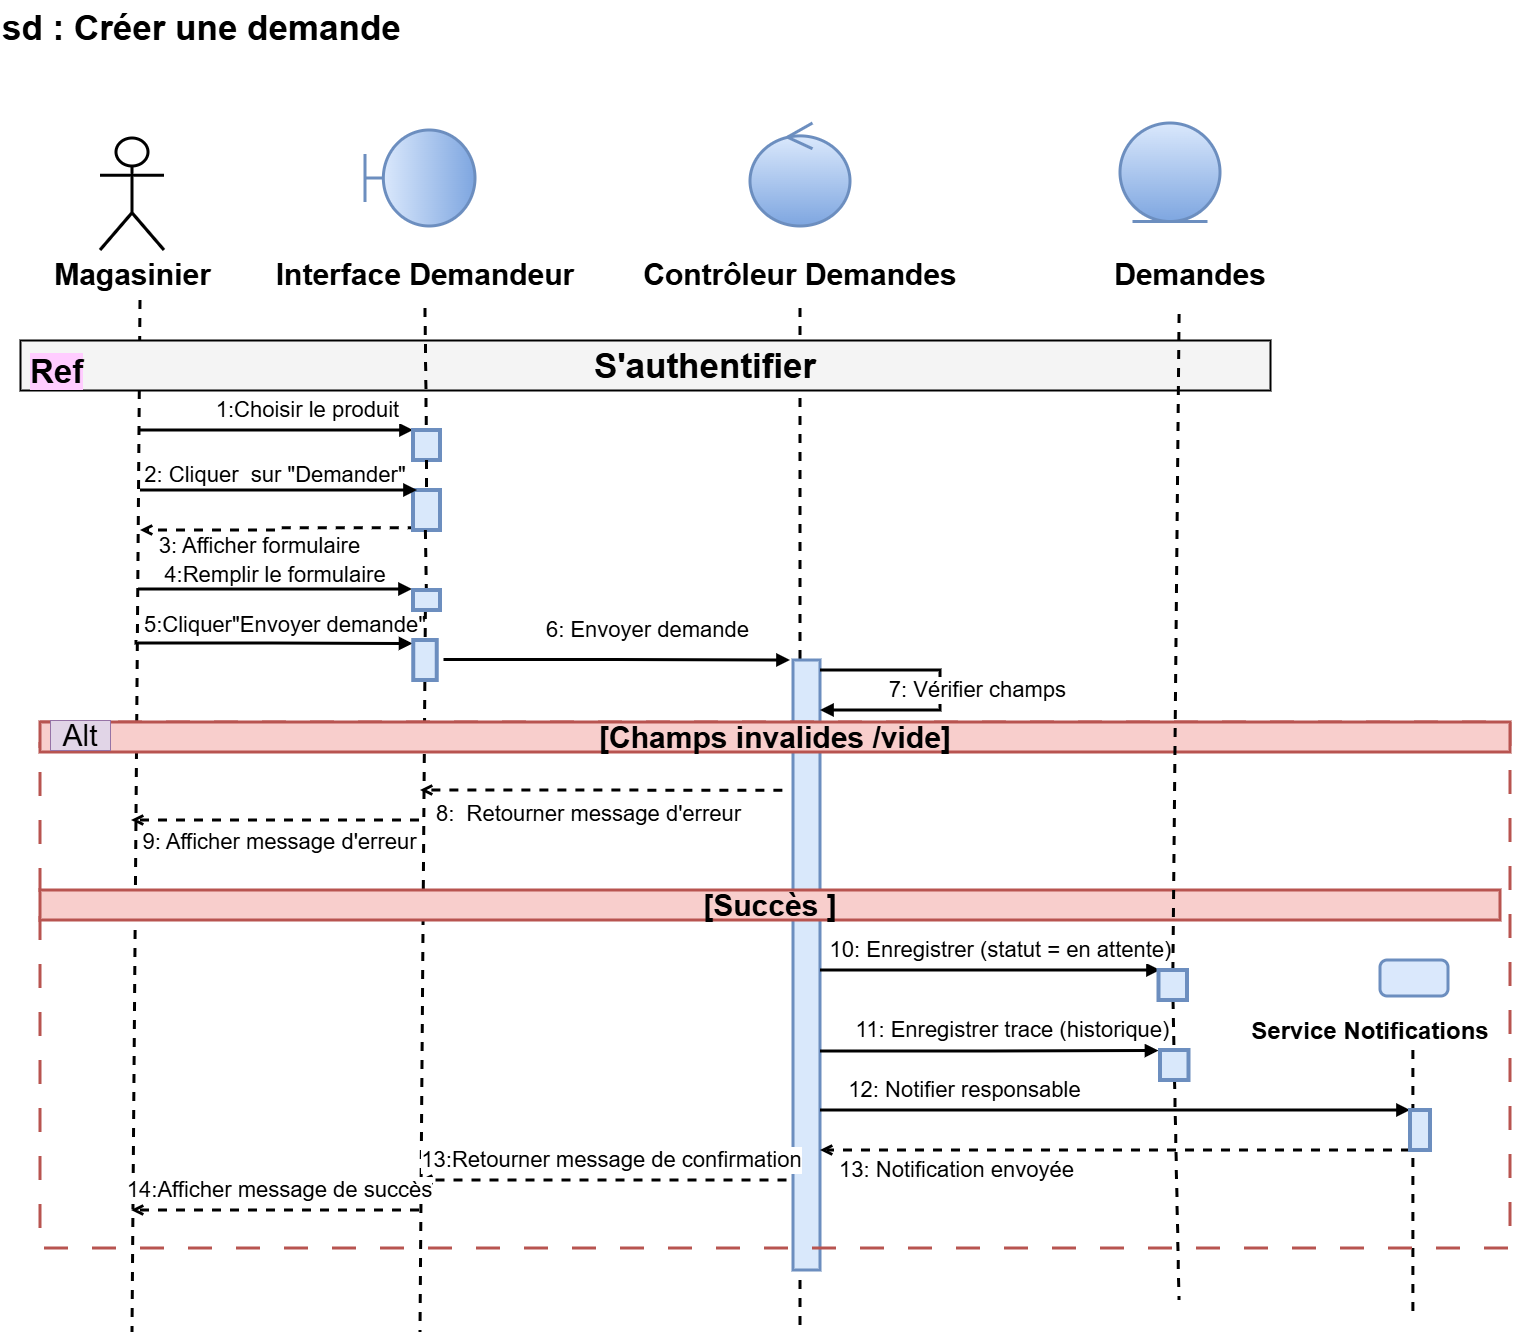

The diagram above was exported from draw.io. Its source (the exported page's mxGraphModel, read from the mxfile embedded in the PNG):
<mxGraphModel dx="3844" dy="2394" grid="1" gridSize="10" guides="1" tooltips="1" connect="1" arrows="1" fold="1" page="1" pageScale="1" pageWidth="1830" pageHeight="1172" math="0" shadow="0">
  <root>
    <mxCell id="0" />
    <mxCell id="1" parent="0" />
    <mxCell id="2" parent="1" style="text;html=1;whiteSpace=wrap;strokeColor=none;fillColor=none;align=left;verticalAlign=top;fontStyle=1;fontSize=20;strokeWidth=3;" value="&lt;font style=&quot;font-size: 35px;&quot;&gt;sd : Créer une demande&lt;/font&gt;" vertex="1">
      <mxGeometry height="30" width="900" x="-20" y="-250" as="geometry" />
    </mxCell>
    <mxCell id="4" edge="1" parent="1" style="endArrow=none;dashed=1;html=1;rounded=0;strokeWidth=3;" value="">
      <mxGeometry relative="1" as="geometry">
        <mxPoint x="120" y="50" as="sourcePoint" />
        <mxPoint x="112" y="1082" as="targetPoint" />
      </mxGeometry>
    </mxCell>
    <mxCell id="8" parent="1" style="text;html=1;whiteSpace=wrap;strokeColor=none;fillColor=none;align=center;verticalAlign=top;fontStyle=1;fontSize=24;strokeWidth=3;" value="&lt;font style=&quot;font-size: 30px;&quot;&gt;Interface Demandeur&lt;/font&gt;" vertex="1">
      <mxGeometry height="58" width="310" x="250" as="geometry" />
    </mxCell>
    <mxCell id="9" edge="1" parent="1" source="LQV_FqyYgMMJIA1dlrig-64" style="endArrow=none;dashed=1;html=1;rounded=0;exitX=0.459;exitY=1;exitDx=0;exitDy=0;strokeWidth=3;exitPerimeter=0;" value="">
      <mxGeometry relative="1" as="geometry">
        <mxPoint x="400" y="80" as="sourcePoint" />
        <mxPoint x="400" y="1082" as="targetPoint" />
      </mxGeometry>
    </mxCell>
    <mxCell id="12" parent="1" style="text;html=1;whiteSpace=wrap;strokeColor=none;fillColor=none;align=center;verticalAlign=top;fontStyle=1;fontSize=24;strokeWidth=3;" value="&lt;font style=&quot;font-size: 30px;&quot;&gt;Contrôleur Demandes&lt;/font&gt;" vertex="1">
      <mxGeometry height="58" width="360" x="600" as="geometry" />
    </mxCell>
    <mxCell id="13" edge="1" parent="1" source="12" style="endArrow=none;dashed=1;html=1;rounded=0;exitX=0.5;exitY=1;exitDx=0;exitDy=0;strokeWidth=3;" value="">
      <mxGeometry relative="1" as="geometry">
        <mxPoint x="780" y="188" as="sourcePoint" />
        <mxPoint x="780" y="1082" as="targetPoint" />
      </mxGeometry>
    </mxCell>
    <mxCell id="15" parent="1" style="text;html=1;whiteSpace=wrap;strokeColor=none;fillColor=none;align=center;verticalAlign=top;fontStyle=1;fontSize=24;strokeWidth=3;" value="&lt;font style=&quot;font-size: 30px;&quot;&gt;Demandes&lt;/font&gt;" vertex="1">
      <mxGeometry height="58" width="300" x="1020" as="geometry" />
    </mxCell>
    <mxCell id="17" parent="1" style="rounded=1;arcSize=20;whiteSpace=wrap;html=1;fillColor=#dae8fc;strokeColor=#6c8ebf;strokeWidth=3;" value="" vertex="1">
      <mxGeometry height="36" width="68" x="1360" y="710" as="geometry" />
    </mxCell>
    <mxCell id="18" parent="1" style="text;html=1;whiteSpace=wrap;strokeColor=none;fillColor=none;align=center;verticalAlign=top;fontStyle=1;fontSize=24;strokeWidth=3;" value="Service Notifications" vertex="1">
      <mxGeometry height="58" width="300" x="1200" y="760" as="geometry" />
    </mxCell>
    <mxCell id="19" edge="1" parent="1" style="endArrow=none;dashed=1;html=1;rounded=0;strokeWidth=3;" value="">
      <mxGeometry relative="1" as="geometry">
        <mxPoint x="1392.8899999999999" y="800" as="sourcePoint" />
        <mxPoint x="1392.8899999999999" y="1070" as="targetPoint" />
      </mxGeometry>
    </mxCell>
    <mxCell id="20" parent="1" style="rounded=0;whiteSpace=wrap;html=1;fillColor=#f4f4f4;strokeColor=#000000;strokeWidth=2;fontSize=18;align=left;verticalAlign=top;spacingLeft=8;spacingTop=5;" value="&lt;b&gt;&lt;font style=&quot;font-size: 33px; background-color: rgb(255, 204, 255);&quot;&gt;Ref&lt;/font&gt;&lt;/b&gt;" vertex="1">
      <mxGeometry height="50" width="1250" y="90" as="geometry" />
    </mxCell>
    <mxCell id="21" parent="1" style="text;html=1;whiteSpace=wrap;strokeColor=none;fillColor=none;align=center;verticalAlign=middle;fontSize=22;fontStyle=1;strokeWidth=3;" value="&lt;font style=&quot;font-size: 35px;&quot;&gt;S'authentifier&lt;/font&gt;" vertex="1">
      <mxGeometry height="24" width="964" x="203" y="103" as="geometry" />
    </mxCell>
    <mxCell id="24" edge="1" parent="1" source="LQV_FqyYgMMJIA1dlrig-55" style="endArrow=open;dashed=1;html=1;rounded=0;strokeWidth=3;fontSize=22;labelBackgroundColor=#ffffff;edgeStyle=orthogonalEdgeStyle;curved=0;exitX=0.137;exitY=0.946;exitDx=0;exitDy=0;exitPerimeter=0;" value="3: Afficher formulaire">
      <mxGeometry relative="1" x="0.1429" y="16" as="geometry">
        <mxPoint as="offset" />
        <mxPoint x="400" y="320" as="sourcePoint" />
        <mxPoint x="120" y="280" as="targetPoint" />
      </mxGeometry>
    </mxCell>
    <mxCell id="26" edge="1" parent="1" style="endArrow=block;endFill=1;html=1;rounded=0;strokeWidth=3;fontSize=22;labelBackgroundColor=#ffffff;edgeStyle=orthogonalEdgeStyle;curved=0;" value="">
      <mxGeometry relative="1" x="-0.1769" y="-42" as="geometry">
        <mxPoint x="-1" as="offset" />
        <Array as="points" />
        <mxPoint x="118" y="339" as="sourcePoint" />
        <mxPoint x="392" y="339" as="targetPoint" />
      </mxGeometry>
    </mxCell>
    <mxCell id="28" edge="1" parent="1" style="endArrow=block;endFill=1;html=1;rounded=0;strokeWidth=3;fontSize=22;labelBackgroundColor=#ffffff;edgeStyle=orthogonalEdgeStyle;curved=0;" value="1:Choisir le produit&amp;nbsp;">
      <mxGeometry relative="1" x="0.2454" y="20" as="geometry">
        <mxPoint as="offset" />
        <Array as="points" />
        <mxPoint x="120" y="180" as="sourcePoint" />
        <mxPoint x="393" y="180" as="targetPoint" />
      </mxGeometry>
    </mxCell>
    <mxCell id="29" parent="1" style="rounded=0;whiteSpace=wrap;html=1;fillColor=#d9e8fb;strokeColor=#6c8ebf;strokeWidth=3;" value="" vertex="1">
      <mxGeometry height="610" width="27" x="773" y="410" as="geometry" />
    </mxCell>
    <mxCell id="30" edge="1" parent="1" style="endArrow=block;endFill=1;html=1;rounded=0;strokeWidth=3;fontSize=22;labelBackgroundColor=#ffffff;edgeStyle=orthogonalEdgeStyle;curved=0;" value="6: Envoyer demande">
      <mxGeometry relative="1" x="0.1734" y="30" as="geometry">
        <mxPoint as="offset" />
        <mxPoint x="423.5" y="409.52" as="sourcePoint" />
        <mxPoint x="770" y="410" as="targetPoint" />
      </mxGeometry>
    </mxCell>
    <mxCell id="32" edge="1" parent="1" style="endArrow=block;endFill=1;html=1;rounded=0;strokeWidth=3;fontSize=22;labelBackgroundColor=#ffffff;edgeStyle=orthogonalEdgeStyle;curved=0;" value="7: Vérifier champs&amp;nbsp;">
      <mxGeometry relative="1" y="40" as="geometry">
        <mxPoint as="offset" />
        <Array as="points">
          <mxPoint x="920" y="420" />
          <mxPoint x="920" y="460" />
        </Array>
        <mxPoint x="800" y="420" as="sourcePoint" />
        <mxPoint x="800" y="460" as="targetPoint" />
      </mxGeometry>
    </mxCell>
    <mxCell id="33" edge="1" parent="1" style="endArrow=open;dashed=1;html=1;rounded=0;strokeWidth=3;fontSize=22;labelBackgroundColor=#ffffff;edgeStyle=orthogonalEdgeStyle;curved=0;exitX=-0.023;exitY=0.197;exitDx=0;exitDy=0;exitPerimeter=0;" value="8:&amp;nbsp; Retourner message d'erreur">
      <mxGeometry relative="1" x="0.0724" y="24" as="geometry">
        <mxPoint as="offset" />
        <Array as="points">
          <mxPoint x="753" y="540" />
        </Array>
        <mxPoint x="762.3789999999995" y="540.1700000000001" as="sourcePoint" />
        <mxPoint x="400" y="540" as="targetPoint" />
      </mxGeometry>
    </mxCell>
    <mxCell id="34" edge="1" parent="1" style="endArrow=open;dashed=1;html=1;rounded=0;strokeWidth=3;fontSize=22;labelBackgroundColor=#ffffff;edgeStyle=orthogonalEdgeStyle;curved=0;" value="9: Afficher message d'erreur">
      <mxGeometry relative="1" x="-0.0278" y="22" as="geometry">
        <mxPoint as="offset" />
        <Array as="points">
          <mxPoint x="279" y="570" />
          <mxPoint x="279" y="570" />
        </Array>
        <mxPoint x="399" y="570" as="sourcePoint" />
        <mxPoint x="111" y="570" as="targetPoint" />
      </mxGeometry>
    </mxCell>
    <mxCell id="36" edge="1" parent="1" style="endArrow=block;endFill=1;html=1;rounded=0;strokeWidth=3;fontSize=22;labelBackgroundColor=#ffffff;edgeStyle=orthogonalEdgeStyle;curved=0;" value="10: Enregistrer (statut = en attente)">
      <mxGeometry relative="1" x="0.0588" y="20" as="geometry">
        <mxPoint as="offset" />
        <mxPoint x="800" y="720" as="sourcePoint" />
        <mxPoint x="1140" y="720" as="targetPoint" />
      </mxGeometry>
    </mxCell>
    <mxCell id="38" edge="1" parent="1" style="endArrow=block;endFill=1;html=1;rounded=0;strokeWidth=3;fontSize=22;labelBackgroundColor=#ffffff;edgeStyle=orthogonalEdgeStyle;curved=0;entryX=0;entryY=0;entryDx=0;entryDy=0;" value="11: Enregistrer trace (historique)">
      <mxGeometry relative="1" x="0.1354" y="21" as="geometry">
        <mxPoint as="offset" />
        <mxPoint x="800" y="801" as="sourcePoint" />
        <mxPoint x="1138.5" y="800.57" as="targetPoint" />
      </mxGeometry>
    </mxCell>
    <mxCell id="40" edge="1" parent="1" style="endArrow=block;endFill=1;html=1;rounded=0;strokeWidth=3;fontSize=22;labelBackgroundColor=#ffffff;edgeStyle=orthogonalEdgeStyle;curved=0;" value="12: Notifier responsable">
      <mxGeometry relative="1" x="-0.5135" y="20" as="geometry">
        <mxPoint as="offset" />
        <mxPoint x="800" y="860" as="sourcePoint" />
        <mxPoint x="1390" y="860" as="targetPoint" />
      </mxGeometry>
    </mxCell>
    <mxCell id="41" edge="1" parent="1" style="endArrow=open;dashed=1;html=1;rounded=0;strokeWidth=3;fontSize=22;labelBackgroundColor=#ffffff;edgeStyle=orthogonalEdgeStyle;curved=0;" value="13: Notification envoyée">
      <mxGeometry relative="1" x="0.5405" y="20" as="geometry">
        <mxPoint as="offset" />
        <mxPoint x="1390" y="900" as="sourcePoint" />
        <mxPoint x="800" y="900" as="targetPoint" />
      </mxGeometry>
    </mxCell>
    <mxCell id="42" edge="1" parent="1" style="endArrow=open;dashed=1;html=1;rounded=0;strokeWidth=3;fontSize=22;labelBackgroundColor=#ffffff;edgeStyle=orthogonalEdgeStyle;curved=0;" value="13:Retourner message de confirmation">
      <mxGeometry relative="1" x="-0.0368" y="-20" as="geometry">
        <mxPoint as="offset" />
        <mxPoint x="766.5" y="930" as="sourcePoint" />
        <mxPoint x="400" y="930" as="targetPoint" />
      </mxGeometry>
    </mxCell>
    <mxCell id="43" edge="1" parent="1" style="endArrow=open;dashed=1;html=1;rounded=0;strokeWidth=3;fontSize=22;labelBackgroundColor=#ffffff;edgeStyle=orthogonalEdgeStyle;curved=0;" value="14:Afficher message de succès">
      <mxGeometry relative="1" x="-0.0347" y="-20" as="geometry">
        <mxPoint as="offset" />
        <mxPoint x="399" y="960" as="sourcePoint" />
        <mxPoint x="111" y="960" as="targetPoint" />
      </mxGeometry>
    </mxCell>
    <mxCell id="44" parent="1" style="shape=umlFrame;dashed=1;pointerEvents=0;dropTarget=0;strokeColor=#b85450;height=20;width=30;fillColor=#f8cecc;fillOpacity=0;dashPattern=8 8;strokeWidth=3;" value="Alt" vertex="1">
      <mxGeometry height="526" width="1470" x="20" y="472" as="geometry" />
    </mxCell>
    <mxCell id="45" parent="44" style="text;strokeColor=#b85450;fillColor=#f8cecc;align=center;verticalAlign=middle;whiteSpace=wrap;fontSize=30;fontStyle=1;strokeWidth=3;" value="[Champs invalides /vide]" vertex="1">
      <mxGeometry height="30" width="1470" as="geometry" />
    </mxCell>
    <mxCell id="LQV_FqyYgMMJIA1dlrig-48" parent="1" style="shape=umlBoundary;whiteSpace=wrap;html=1;fillColor=#dae8fc;gradientColor=#7ea6e0;strokeColor=#6c8ebf;gradientDirection=east;strokeWidth=3;" value="" vertex="1">
      <mxGeometry height="96" width="110" x="345" y="-120" as="geometry" />
    </mxCell>
    <mxCell id="LQV_FqyYgMMJIA1dlrig-49" parent="1" style="ellipse;shape=umlControl;whiteSpace=wrap;html=1;fillColor=#dae8fc;gradientColor=#7ea6e0;strokeColor=#6c8ebf;strokeWidth=3;" value="" vertex="1">
      <mxGeometry height="103" width="100" x="730" y="-127" as="geometry" />
    </mxCell>
    <mxCell id="LQV_FqyYgMMJIA1dlrig-51" parent="1" style="ellipse;shape=umlEntity;whiteSpace=wrap;html=1;fillColor=#dae8fc;gradientColor=#7ea6e0;strokeColor=#6c8ebf;strokeWidth=3;" value="" vertex="1">
      <mxGeometry height="98.5" width="100" x="1100" y="-127" as="geometry" />
    </mxCell>
    <mxCell id="LQV_FqyYgMMJIA1dlrig-52" parent="1" style="shape=umlActor;verticalLabelPosition=bottom;verticalAlign=top;html=1;outlineConnect=0;fontSize=22;fontStyle=1;strokeWidth=3;" value="&lt;font style=&quot;font-size: 30px;&quot;&gt;Magasinier&lt;/font&gt;" vertex="1">
      <mxGeometry height="112" width="64" x="80" y="-112" as="geometry" />
    </mxCell>
    <mxCell id="LQV_FqyYgMMJIA1dlrig-54" edge="1" parent="1" source="8" style="endArrow=none;dashed=1;html=1;rounded=0;strokeWidth=3;exitX=0.5;exitY=1;exitDx=0;exitDy=0;" target="LQV_FqyYgMMJIA1dlrig-53" value="">
      <mxGeometry relative="1" as="geometry">
        <mxPoint x="400" y="40" as="sourcePoint" />
        <mxPoint x="400" y="1082" as="targetPoint" />
      </mxGeometry>
    </mxCell>
    <mxCell id="LQV_FqyYgMMJIA1dlrig-53" parent="1" style="rounded=0;whiteSpace=wrap;html=1;fillColor=#d9e8fb;strokeColor=#6c8ebf;strokeWidth=4;" value="" vertex="1">
      <mxGeometry height="30" width="27" x="393" y="180" as="geometry" />
    </mxCell>
    <mxCell id="LQV_FqyYgMMJIA1dlrig-56" edge="1" parent="1" source="LQV_FqyYgMMJIA1dlrig-53" style="endArrow=none;dashed=1;html=1;rounded=0;exitX=0.5;exitY=1;exitDx=0;exitDy=0;strokeWidth=3;" target="LQV_FqyYgMMJIA1dlrig-55" value="">
      <mxGeometry relative="1" as="geometry">
        <mxPoint x="411" y="250" as="sourcePoint" />
        <mxPoint x="400" y="1082" as="targetPoint" />
      </mxGeometry>
    </mxCell>
    <mxCell id="LQV_FqyYgMMJIA1dlrig-55" parent="1" style="rounded=0;whiteSpace=wrap;html=1;fillColor=#d9e8fb;strokeColor=#6c8ebf;strokeWidth=4;" value="" vertex="1">
      <mxGeometry height="40" width="27" x="393" y="240" as="geometry" />
    </mxCell>
    <mxCell id="LQV_FqyYgMMJIA1dlrig-58" edge="1" parent="1" style="endArrow=block;endFill=1;html=1;rounded=0;strokeWidth=3;fontSize=22;labelBackgroundColor=#ffffff;edgeStyle=orthogonalEdgeStyle;curved=0;entryX=-0.029;entryY=0.087;entryDx=0;entryDy=0;entryPerimeter=0;" target="LQV_FqyYgMMJIA1dlrig-67" value="">
      <mxGeometry relative="1" x="-0.1769" y="-42" as="geometry">
        <mxPoint x="-1" as="offset" />
        <Array as="points">
          <mxPoint x="116" y="393" />
          <mxPoint x="252" y="393" />
        </Array>
        <mxPoint x="116" y="390.03000000000003" as="sourcePoint" />
        <mxPoint x="380" y="390" as="targetPoint" />
      </mxGeometry>
    </mxCell>
    <mxCell id="LQV_FqyYgMMJIA1dlrig-59" edge="1" parent="1" style="endArrow=block;endFill=1;html=1;rounded=0;strokeWidth=3;fontSize=22;labelBackgroundColor=#ffffff;edgeStyle=orthogonalEdgeStyle;curved=0;" value="">
      <mxGeometry relative="1" x="0.5161" y="-50" as="geometry">
        <mxPoint x="1" as="offset" />
        <Array as="points">
          <mxPoint x="264" y="240.25" />
          <mxPoint x="264" y="240.25" />
        </Array>
        <mxPoint x="120" y="240" as="sourcePoint" />
        <mxPoint x="397" y="240" as="targetPoint" />
      </mxGeometry>
    </mxCell>
    <mxCell id="LQV_FqyYgMMJIA1dlrig-62" parent="1" style="text;html=1;whiteSpace=wrap;strokeColor=none;fillColor=none;align=center;verticalAlign=middle;rounded=0;" value="&lt;font style=&quot;font-size: 22px;&quot;&gt;2: Cliquer&amp;nbsp; sur &quot;Demander&quot;&lt;/font&gt;" vertex="1">
      <mxGeometry height="30" width="310" x="100" y="210" as="geometry" />
    </mxCell>
    <mxCell id="LQV_FqyYgMMJIA1dlrig-63" parent="1" style="text;html=1;whiteSpace=wrap;strokeColor=none;fillColor=none;align=center;verticalAlign=middle;rounded=0;" value="&lt;font style=&quot;font-size: 22px;&quot;&gt;4:Remplir le formulaire&lt;/font&gt;" vertex="1">
      <mxGeometry height="30" width="250" x="130" y="310" as="geometry" />
    </mxCell>
    <mxCell id="LQV_FqyYgMMJIA1dlrig-65" edge="1" parent="1" source="LQV_FqyYgMMJIA1dlrig-55" style="endArrow=none;dashed=1;html=1;rounded=0;exitX=0.459;exitY=1;exitDx=0;exitDy=0;strokeWidth=3;exitPerimeter=0;" target="LQV_FqyYgMMJIA1dlrig-64" value="">
      <mxGeometry relative="1" as="geometry">
        <mxPoint x="410" y="320" as="sourcePoint" />
        <mxPoint x="400" y="1082" as="targetPoint" />
      </mxGeometry>
    </mxCell>
    <mxCell id="LQV_FqyYgMMJIA1dlrig-64" parent="1" style="rounded=0;whiteSpace=wrap;html=1;fillColor=#d9e8fb;strokeColor=#6c8ebf;strokeWidth=4;" value="" vertex="1">
      <mxGeometry height="20" width="27" x="393" y="340" as="geometry" />
    </mxCell>
    <mxCell id="LQV_FqyYgMMJIA1dlrig-67" parent="1" style="rounded=0;whiteSpace=wrap;html=1;fillColor=#d9e8fb;strokeColor=#6c8ebf;strokeWidth=4;" value="" vertex="1">
      <mxGeometry height="40" width="23.5" x="393.25" y="390" as="geometry" />
    </mxCell>
    <mxCell id="LQV_FqyYgMMJIA1dlrig-68" parent="1" style="text;html=1;whiteSpace=wrap;strokeColor=none;fillColor=none;align=center;verticalAlign=middle;rounded=0;" value="&lt;font style=&quot;font-size: 22px;&quot;&gt;5:Cliquer&quot;Envoyer demande&quot;&lt;/font&gt;" vertex="1">
      <mxGeometry height="30" width="330" x="100" y="360" as="geometry" />
    </mxCell>
    <mxCell id="LQV_FqyYgMMJIA1dlrig-69" parent="1" style="text;html=1;whiteSpace=wrap;strokeColor=#9673a6;fillColor=#e1d5e7;align=center;verticalAlign=middle;rounded=0;" value="&lt;font style=&quot;font-size: 30px;&quot;&gt;Alt&lt;/font&gt;" vertex="1">
      <mxGeometry height="30" width="60" x="30" y="470" as="geometry" />
    </mxCell>
    <mxCell id="LQV_FqyYgMMJIA1dlrig-72" parent="1" style="text;strokeColor=#b85450;fillColor=#f8cecc;align=center;verticalAlign=middle;whiteSpace=wrap;fontSize=30;fontStyle=1;strokeWidth=3;" value="[Succès ]" vertex="1">
      <mxGeometry height="30" width="1460" x="20" y="640" as="geometry" />
    </mxCell>
    <mxCell id="LQV_FqyYgMMJIA1dlrig-78" edge="1" parent="1" source="LQV_FqyYgMMJIA1dlrig-80" style="endArrow=none;dashed=1;html=1;rounded=0;strokeWidth=3;" value="">
      <mxGeometry relative="1" as="geometry">
        <mxPoint x="1159.09" y="64" as="sourcePoint" />
        <mxPoint x="1159" y="1050" as="targetPoint" />
      </mxGeometry>
    </mxCell>
    <mxCell id="LQV_FqyYgMMJIA1dlrig-81" edge="1" parent="1" source="LQV_FqyYgMMJIA1dlrig-73" style="endArrow=none;dashed=1;html=1;rounded=0;strokeWidth=3;" target="LQV_FqyYgMMJIA1dlrig-80" value="">
      <mxGeometry relative="1" as="geometry">
        <mxPoint x="1159.09" y="64" as="sourcePoint" />
        <mxPoint x="1159" y="1050" as="targetPoint" />
      </mxGeometry>
    </mxCell>
    <mxCell id="LQV_FqyYgMMJIA1dlrig-80" parent="1" style="rounded=0;whiteSpace=wrap;html=1;fillColor=#d9e8fb;strokeColor=#6c8ebf;strokeWidth=4;" value="" vertex="1">
      <mxGeometry height="30" width="28.5" x="1140" y="800" as="geometry" />
    </mxCell>
    <mxCell id="LQV_FqyYgMMJIA1dlrig-82" edge="1" parent="1" style="endArrow=none;dashed=1;html=1;rounded=0;strokeWidth=3;" target="LQV_FqyYgMMJIA1dlrig-73" value="">
      <mxGeometry relative="1" as="geometry">
        <mxPoint x="1159.09" y="64" as="sourcePoint" />
        <mxPoint x="1154" y="800" as="targetPoint" />
      </mxGeometry>
    </mxCell>
    <mxCell id="LQV_FqyYgMMJIA1dlrig-73" parent="1" style="rounded=0;whiteSpace=wrap;html=1;fillColor=#d9e8fb;strokeColor=#6c8ebf;strokeWidth=4;" value="" vertex="1">
      <mxGeometry height="30" width="28.5" x="1138.5" y="720" as="geometry" />
    </mxCell>
    <mxCell id="LQV_FqyYgMMJIA1dlrig-83" parent="1" style="rounded=0;whiteSpace=wrap;html=1;fillColor=#d9e8fb;strokeColor=#6c8ebf;strokeWidth=4;" value="" vertex="1">
      <mxGeometry height="40" width="20" x="1390" y="860" as="geometry" />
    </mxCell>
  </root>
</mxGraphModel>